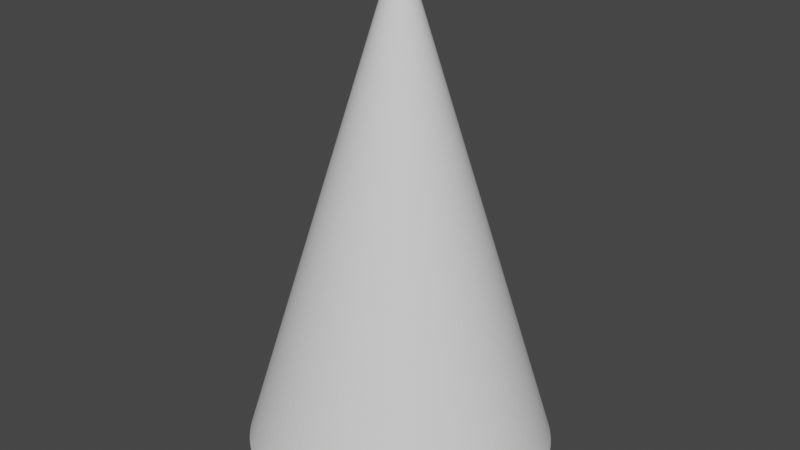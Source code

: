 # Source: UFOGodrays_2.blend  (saved by Blender 3.4.6; exported with 4.5.12 LTS)
import bpy
from mathutils import Matrix  # noqa: F401  (used for matrix-valued properties, if any)

bpy.ops.wm.read_factory_settings(use_empty=True)
scene = bpy.context.scene
scene.name = 'Scene'

# ---- collections
col_collection = bpy.data.collections.new('Collection'); scene.collection.children.link(col_collection)

# ---- world
world_world = bpy.data.worlds.new('World'); scene.world = world_world
world_world.use_nodes = True; world_world.node_tree.nodes.clear()
_N = world_world.node_tree.nodes; _L = world_world.node_tree.links
n0 = _N.new('ShaderNodeOutputWorld'); n0.name = 'World Output'; n0.location = (300, 300)
n1 = _N.new('ShaderNodeBackground'); n1.name = 'Background'; n1.location = (10, 300)
n1.inputs[0].default_value = (0.05088, 0.05088, 0.05088, 1.0)
_L.new(n1.outputs[0], n0.inputs[0])
n0.is_active_output = True
world_world.color = (0.05088, 0.05088, 0.05088)
world_world.use_sun_shadow = False
world_world.sun_shadow_jitter_overblur = 0.0

# ---- meshes
me_cylinder = bpy.data.meshes.new('Cylinder')
me_cylinder.from_pydata([(3.311e-10, 0.8375, -0.8283), (6.396e-09, 0.0651, 0.7694), (0.1634, 0.8214, -0.8283), (0.0127, 0.06385, 0.7694), (0.3205, 0.7738, -0.8283), (0.02491, 0.06014, 0.7694), (0.4653, 0.6964, -0.8283), (0.03617, 0.05413, 0.7694), (0.5922, 0.5922, -0.8283), (0.04603, 0.04603, 0.7694), (0.6964, 0.4653, -0.8283), (0.05413, 0.03617, 0.7694), (0.7738, 0.3205, -0.8283), (0.06014, 0.02491, 0.7694), (0.8214, 0.1634, -0.8283), (0.06385, 0.0127, 0.7694), (0.8375, 0.0, -0.8283), (0.0651, -2.667e-10, 0.7694), (0.8214, -0.1634, -0.8283), (0.06385, -0.0127, 0.7694), (0.7738, -0.3205, -0.8283), (0.06014, -0.02491, 0.7694), (0.6964, -0.4653, -0.8283), (0.05413, -0.03617, 0.7694), (0.5922, -0.5922, -0.8283), (0.04603, -0.04603, 0.7694), (0.4653, -0.6964, -0.8283), (0.03617, -0.05413, 0.7694), (0.3205, -0.7738, -0.8283), (0.02491, -0.06014, 0.7694), (0.1634, -0.8214, -0.8283), (0.0127, -0.06385, 0.7694), (3.311e-10, -0.8375, -0.8283), (6.396e-09, -0.0651, 0.7694), (-0.1634, -0.8214, -0.8283), (-0.0127, -0.06385, 0.7694), (-0.3205, -0.7738, -0.8283), (-0.02491, -0.06014, 0.7694), (-0.4653, -0.6964, -0.8283), (-0.03617, -0.05413, 0.7694), (-0.5922, -0.5922, -0.8283), (-0.04603, -0.04603, 0.7694), (-0.6964, -0.4653, -0.8283), (-0.05413, -0.03617, 0.7694), (-0.7738, -0.3205, -0.8283), (-0.06014, -0.02491, 0.7694), (-0.8214, -0.1634, -0.8283), (-0.06385, -0.0127, 0.7694), (-0.8375, 0.0, -0.8283), (-0.0651, -2.667e-10, 0.7694), (-0.8214, 0.1634, -0.8283), (-0.06385, 0.0127, 0.7694), (-0.7738, 0.3205, -0.8283), (-0.06014, 0.02491, 0.7694), (-0.6964, 0.4653, -0.8283), (-0.05413, 0.03617, 0.7694), (-0.5922, 0.5922, -0.8283), (-0.04603, 0.04603, 0.7694), (-0.4653, 0.6964, -0.8283), (-0.03617, 0.05413, 0.7694), (-0.3205, 0.7738, -0.8283), (-0.02491, 0.06014, 0.7694), (-0.1634, 0.8214, -0.8283), (-0.0127, 0.06385, 0.7694)], [], [(0, 1, 3, 2), (2, 3, 5, 4), (4, 5, 7, 6), (6, 7, 9, 8), (8, 9, 11, 10), (10, 11, 13, 12), (12, 13, 15, 14), (14, 15, 17, 16), (16, 17, 19, 18), (18, 19, 21, 20), (20, 21, 23, 22), (22, 23, 25, 24), (24, 25, 27, 26), (26, 27, 29, 28), (28, 29, 31, 30), (30, 31, 33, 32), (32, 33, 35, 34), (34, 35, 37, 36), (36, 37, 39, 38), (38, 39, 41, 40), (40, 41, 43, 42), (42, 43, 45, 44), (44, 45, 47, 46), (46, 47, 49, 48), (48, 49, 51, 50), (50, 51, 53, 52), (52, 53, 55, 54), (54, 55, 57, 56), (56, 57, 59, 58), (58, 59, 61, 60), (60, 61, 63, 62), (62, 63, 1, 0)])
_uv = me_cylinder.uv_layers.new(name='UVMap')
_uv.uv.foreach_set('vector', [0.0003319, 0.5503, 0.4845, 0.503, 0.4853, 0.5061, 0.01981, 0.6469, 0.01981, 0.6469, 0.4853, 0.5061, 0.4867, 0.5089, 0.05776, 0.7378, 0.05776, 0.7378, 0.4867, 0.5089, 0.4886, 0.5115, 0.1127, 0.8195, 0.1127, 0.8195, 0.4886, 0.5115, 0.491, 0.5136, 0.1825, 0.889, 0.1825, 0.889, 0.491, 0.5136, 0.4937, 0.5152, 0.2645, 0.9435, 0.2645, 0.9435, 0.4937, 0.5152, 0.4967, 0.5162, 0.3555, 0.9809, 0.3555, 0.9809, 0.4967, 0.5162, 0.4998, 0.5167, 0.4521, 0.9999, 0.4521, 0.9999, 0.4998, 0.5167, 0.503, 0.5165, 0.5504, 0.9997, 0.5504, 0.9997, 0.503, 0.5165, 0.506, 0.5156, 0.6468, 0.9804, 0.6468, 0.9804, 0.506, 0.5156, 0.5089, 0.5142, 0.7376, 0.9427, 0.7376, 0.9427, 0.5089, 0.5142, 0.5114, 0.5123, 0.8193, 0.888, 0.8193, 0.888, 0.5114, 0.5123, 0.5135, 0.5099, 0.8886, 0.8185, 0.8886, 0.8185, 0.5135, 0.5099, 0.5152, 0.5072, 0.9432, 0.7367, 0.9432, 0.7367, 0.5152, 0.5072, 0.5163, 0.5042, 0.9807, 0.6459, 0.9807, 0.6459, 0.5163, 0.5042, 0.5168, 0.5011, 0.9999, 0.5494, 0.9999, 0.5494, 0.5168, 0.5011, 0.5166, 0.4979, 0.9999, 0.4511, 0.9999, 0.4511, 0.5166, 0.4979, 0.5158, 0.4949, 0.9807, 0.3546, 0.9807, 0.3546, 0.5158, 0.4949, 0.5145, 0.492, 0.9431, 0.2637, 0.9431, 0.2637, 0.5145, 0.492, 0.5126, 0.4895, 0.8885, 0.1818, 0.8885, 0.1818, 0.5126, 0.4895, 0.5102, 0.4874, 0.8189, 0.1121, 0.8189, 0.1121, 0.5102, 0.4874, 0.5075, 0.4858, 0.7371, 0.05727, 0.7371, 0.05727, 0.5075, 0.4858, 0.5045, 0.4847, 0.6461, 0.01947, 0.6461, 0.01947, 0.5045, 0.4847, 0.5013, 0.4843, 0.5495, 0.0001627, 0.5495, 0.0001627, 0.5013, 0.4843, 0.4981, 0.4844, 0.4509, 9.996e-05, 0.4509, 9.996e-05, 0.4981, 0.4844, 0.4951, 0.4852, 0.3542, 0.0193, 0.3542, 0.0193, 0.4951, 0.4852, 0.4922, 0.4866, 0.2631, 0.05705, 0.2631, 0.05705, 0.4922, 0.4866, 0.4896, 0.4885, 0.1811, 0.1119, 0.1811, 0.1119, 0.4896, 0.4885, 0.4875, 0.4909, 0.1114, 0.1817, 0.1114, 0.1817, 0.4875, 0.4909, 0.4859, 0.4937, 0.05672, 0.2638, 0.05672, 0.2638, 0.4859, 0.4937, 0.4848, 0.4967, 0.01914, 0.3549, 0.01914, 0.3549, 0.4848, 0.4967, 0.4844, 0.4998, 9.998e-05, 0.4517, 9.998e-05, 0.4517, 0.4844, 0.4998, 0.4845, 0.503, 0.0003319, 0.5503])
me_cylinder.update()

# ---- objects
ob_cylinder = bpy.data.objects.new('Cylinder', me_cylinder)

# ---- transforms, parenting, visibility, modifiers, constraints
ob_cylinder.location = (0.0, 0.0, 0.0)
ob_cylinder.scale = (0.6354, 0.6241, 1.0)
_m = ob_cylinder.modifiers.new('Subdivision', 'SUBSURF')
_m.levels = 4

# ---- collection membership
col_collection.objects.link(ob_cylinder)

# ---- scene / render settings (as saved in the file)
scene.frame_start = 1; scene.frame_end = 250; scene.frame_set(1)
scene.render.engine = 'BLENDER_EEVEE_NEXT'
scene.cycles.sampling_pattern = 'TABULATED_SOBOL'
scene.cycles.use_light_tree = False
scene.view_settings.view_transform = 'Filmic'
bpy.context.view_layer.update()

# ---- added for rendering (the .blend has no active camera and no usable light): camera, sun
cam_auto = bpy.data.cameras.new('AutoCamera')
cam_auto.lens = 50.0
cam_auto.sensor_width = 36.0
cam_auto.clip_end = 1000.0
ob_auto_camera = bpy.data.objects.new('AutoCamera', cam_auto)
scene.collection.objects.link(ob_auto_camera)
ob_auto_camera.location = (2.01655, -2.41986, 1.5838)
ob_auto_camera.rotation_euler = (1.09748, -7.21219e-08, 0.694738)
scene.camera = ob_auto_camera
light_auto_sun = bpy.data.lights.new('AutoSun', 'SUN')
light_auto_sun.energy = 3.0
light_auto_sun.angle = 0.0523599
ob_auto_sun = bpy.data.objects.new('AutoSun', light_auto_sun)
scene.collection.objects.link(ob_auto_sun)
ob_auto_sun.rotation_euler = (0.872665, 0.174533, 0.523599)
bpy.context.view_layer.update()

